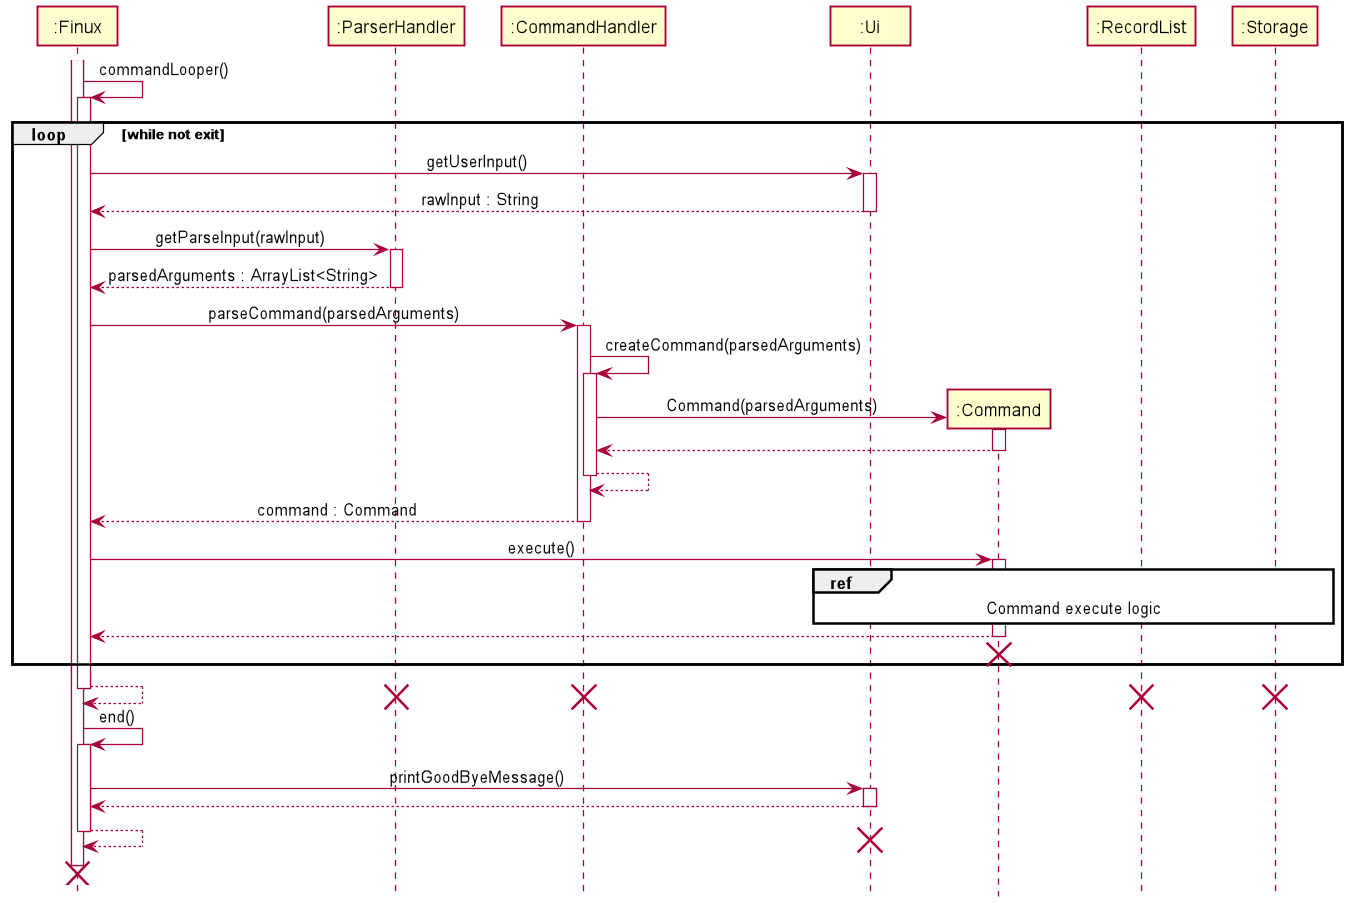

The diagram above was rendered by PlantUML. Its source (embedded in the PNG):
@startuml
!include style.puml

Participant ":Finux" as Finux
Participant ":ParserHandler" as ParserHandler
Participant ":CommandHandler" as CommandHandler
Participant ":Ui" as UI
Participant ":Command" as Command
Participant ":RecordList" as RecordList
Participant ":Storage" as Storage


activate Finux
Finux -> Finux : commandLooper()
activate Finux

loop while not exit
    Finux -> UI : getUserInput()
    activate UI
    UI --> Finux : rawInput : String
    deactivate UI

    Finux -> ParserHandler : getParseInput(rawInput)
    activate ParserHandler
    ParserHandler --> Finux : parsedArguments : ArrayList<String>
    deactivate ParserHandler

    Finux -> CommandHandler : parseCommand(parsedArguments)
    activate CommandHandler
    CommandHandler -> CommandHandler :createCommand(parsedArguments)
    activate CommandHandler
    create Command
    CommandHandler -> Command : Command(parsedArguments)
    activate Command
    Command --> CommandHandler
    deactivate Command
    CommandHandler --> CommandHandler
    deactivate CommandHandler
    CommandHandler --> Finux : command : Command
    deactivate CommandHandler

    Finux -> Command : execute()
    activate Command
    ref over Command, RecordList, Storage, UI : Command execute logic
    Command --> Finux
    deactivate Command
    Command --[hidden]> Finux
    destroy Command
end
Finux --> Finux
deactivate Finux

destroy ParserHandler
destroy CommandHandler
destroy RecordList
destroy Storage

Finux -> Finux : end()
activate Finux
Finux -> UI : printGoodByeMessage()
activate UI
UI --> Finux
deactivate UI
Finux --> Finux
deactivate Finux

destroy UI
Finux --[hidden]> Finux
destroy Finux

@enduml